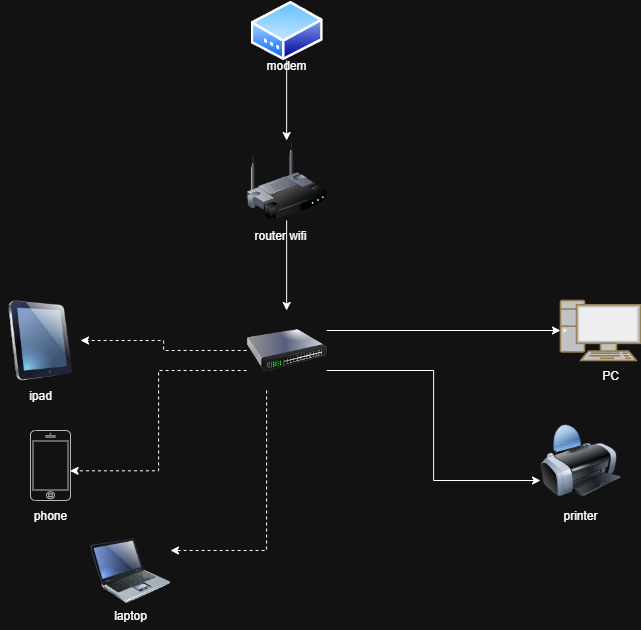

The diagram above was exported from draw.io. Its source (the exported page's mxGraphModel, read from the mxfile embedded in the PNG):
<mxGraphModel dx="969" dy="1781" grid="1" gridSize="10" guides="1" tooltips="1" connect="1" arrows="1" fold="1" page="1" pageScale="1" pageWidth="827" pageHeight="1169" math="0" shadow="0">
  <root>
    <mxCell id="0" />
    <mxCell id="1" parent="0" />
    <mxCell id="pyduioBin_1_OwhMxsnf-11" style="edgeStyle=orthogonalEdgeStyle;rounded=0;orthogonalLoop=1;jettySize=auto;html=1;exitX=0.5;exitY=1;exitDx=0;exitDy=0;" edge="1" parent="1" source="pyduioBin_1_OwhMxsnf-1" target="pyduioBin_1_OwhMxsnf-10">
      <mxGeometry relative="1" as="geometry" />
    </mxCell>
    <mxCell id="pyduioBin_1_OwhMxsnf-1" value="" style="image;html=1;image=img/lib/clip_art/networking/Wireless_Router_128x128.png" vertex="1" parent="1">
      <mxGeometry x="316.14" y="50" width="80" height="80" as="geometry" />
    </mxCell>
    <mxCell id="pyduioBin_1_OwhMxsnf-2" value="router wifi" style="text;strokeColor=none;align=center;fillColor=none;html=1;verticalAlign=middle;whiteSpace=wrap;rounded=0;" vertex="1" parent="1">
      <mxGeometry x="320" y="130" width="60" height="30" as="geometry" />
    </mxCell>
    <mxCell id="pyduioBin_1_OwhMxsnf-5" value="" style="image;html=1;image=img/lib/clip_art/computers/iPad_128x128.png" vertex="1" parent="1">
      <mxGeometry x="70" y="210" width="80" height="80" as="geometry" />
    </mxCell>
    <mxCell id="pyduioBin_1_OwhMxsnf-9" style="edgeStyle=orthogonalEdgeStyle;rounded=0;orthogonalLoop=1;jettySize=auto;html=1;exitX=0.5;exitY=1;exitDx=0;exitDy=0;" edge="1" parent="1" source="pyduioBin_1_OwhMxsnf-6" target="pyduioBin_1_OwhMxsnf-1">
      <mxGeometry relative="1" as="geometry" />
    </mxCell>
    <mxCell id="pyduioBin_1_OwhMxsnf-6" value="" style="image;aspect=fixed;perimeter=ellipsePerimeter;html=1;align=center;shadow=0;dashed=0;spacingTop=3;image=img/lib/active_directory/modem.svg;" vertex="1" parent="1">
      <mxGeometry x="320" y="-90" width="72.28" height="60" as="geometry" />
    </mxCell>
    <mxCell id="pyduioBin_1_OwhMxsnf-7" value="modem" style="text;strokeColor=none;align=center;fillColor=none;html=1;verticalAlign=middle;whiteSpace=wrap;rounded=0;" vertex="1" parent="1">
      <mxGeometry x="326.14" y="-40" width="60" height="30" as="geometry" />
    </mxCell>
    <mxCell id="pyduioBin_1_OwhMxsnf-16" style="edgeStyle=orthogonalEdgeStyle;rounded=0;orthogonalLoop=1;jettySize=auto;html=1;exitX=0;exitY=0.5;exitDx=0;exitDy=0;dashed=1;" edge="1" parent="1" source="pyduioBin_1_OwhMxsnf-10" target="pyduioBin_1_OwhMxsnf-5">
      <mxGeometry relative="1" as="geometry" />
    </mxCell>
    <mxCell id="pyduioBin_1_OwhMxsnf-18" style="edgeStyle=orthogonalEdgeStyle;rounded=0;orthogonalLoop=1;jettySize=auto;html=1;exitX=0.25;exitY=1;exitDx=0;exitDy=0;entryX=1;entryY=0.25;entryDx=0;entryDy=0;dashed=1;" edge="1" parent="1" source="pyduioBin_1_OwhMxsnf-10" target="pyduioBin_1_OwhMxsnf-12">
      <mxGeometry relative="1" as="geometry" />
    </mxCell>
    <mxCell id="pyduioBin_1_OwhMxsnf-19" style="edgeStyle=orthogonalEdgeStyle;rounded=0;orthogonalLoop=1;jettySize=auto;html=1;exitX=1;exitY=0.75;exitDx=0;exitDy=0;entryX=0;entryY=0.75;entryDx=0;entryDy=0;" edge="1" parent="1" source="pyduioBin_1_OwhMxsnf-10" target="pyduioBin_1_OwhMxsnf-15">
      <mxGeometry relative="1" as="geometry" />
    </mxCell>
    <mxCell id="pyduioBin_1_OwhMxsnf-20" style="edgeStyle=orthogonalEdgeStyle;rounded=0;orthogonalLoop=1;jettySize=auto;html=1;exitX=1;exitY=0.25;exitDx=0;exitDy=0;" edge="1" parent="1" source="pyduioBin_1_OwhMxsnf-10" target="pyduioBin_1_OwhMxsnf-14">
      <mxGeometry relative="1" as="geometry" />
    </mxCell>
    <mxCell id="pyduioBin_1_OwhMxsnf-10" value="" style="image;html=1;image=img/lib/clip_art/networking/Switch_128x128.png" vertex="1" parent="1">
      <mxGeometry x="316.14" y="220" width="80" height="80" as="geometry" />
    </mxCell>
    <mxCell id="pyduioBin_1_OwhMxsnf-12" value="" style="image;html=1;image=img/lib/clip_art/computers/Laptop_128x128.png" vertex="1" parent="1">
      <mxGeometry x="160" y="440" width="80" height="80" as="geometry" />
    </mxCell>
    <mxCell id="pyduioBin_1_OwhMxsnf-13" value="" style="html=1;verticalLabelPosition=bottom;labelBackgroundColor=#ffffff;verticalAlign=top;shadow=0;dashed=0;strokeWidth=1;shape=mxgraph.ios7.misc.iphone;strokeColor=#c0c0c0;" vertex="1" parent="1">
      <mxGeometry x="100" y="340" width="40" height="70" as="geometry" />
    </mxCell>
    <mxCell id="pyduioBin_1_OwhMxsnf-14" value="" style="fontColor=#0066CC;verticalAlign=top;verticalLabelPosition=bottom;labelPosition=center;align=center;html=1;outlineConnect=0;fillColor=#CCCCCC;strokeColor=#6881B3;gradientColor=none;gradientDirection=north;strokeWidth=2;shape=mxgraph.networks.pc;" vertex="1" parent="1">
      <mxGeometry x="630" y="210" width="80" height="60" as="geometry" />
    </mxCell>
    <mxCell id="pyduioBin_1_OwhMxsnf-15" value="" style="image;html=1;image=img/lib/clip_art/computers/Printer_128x128.png" vertex="1" parent="1">
      <mxGeometry x="610" y="330" width="80" height="80" as="geometry" />
    </mxCell>
    <mxCell id="pyduioBin_1_OwhMxsnf-17" style="edgeStyle=orthogonalEdgeStyle;rounded=0;orthogonalLoop=1;jettySize=auto;html=1;exitX=0;exitY=0.75;exitDx=0;exitDy=0;entryX=0.989;entryY=0.576;entryDx=0;entryDy=0;entryPerimeter=0;dashed=1;" edge="1" parent="1" source="pyduioBin_1_OwhMxsnf-10" target="pyduioBin_1_OwhMxsnf-13">
      <mxGeometry relative="1" as="geometry" />
    </mxCell>
    <mxCell id="pyduioBin_1_OwhMxsnf-21" value="ipad" style="text;strokeColor=none;align=center;fillColor=none;html=1;verticalAlign=middle;whiteSpace=wrap;rounded=0;" vertex="1" parent="1">
      <mxGeometry x="80" y="290" width="60" height="30" as="geometry" />
    </mxCell>
    <mxCell id="pyduioBin_1_OwhMxsnf-22" value="phone" style="text;strokeColor=none;align=center;fillColor=none;html=1;verticalAlign=middle;whiteSpace=wrap;rounded=0;" vertex="1" parent="1">
      <mxGeometry x="90" y="410" width="60" height="30" as="geometry" />
    </mxCell>
    <mxCell id="pyduioBin_1_OwhMxsnf-23" value="laptop" style="text;strokeColor=none;align=center;fillColor=none;html=1;verticalAlign=middle;whiteSpace=wrap;rounded=0;" vertex="1" parent="1">
      <mxGeometry x="170" y="510" width="60" height="30" as="geometry" />
    </mxCell>
    <mxCell id="pyduioBin_1_OwhMxsnf-25" value="printer" style="text;strokeColor=none;align=center;fillColor=none;html=1;verticalAlign=middle;whiteSpace=wrap;rounded=0;" vertex="1" parent="1">
      <mxGeometry x="620" y="410" width="60" height="30" as="geometry" />
    </mxCell>
    <mxCell id="pyduioBin_1_OwhMxsnf-26" value="PC" style="text;strokeColor=none;align=center;fillColor=none;html=1;verticalAlign=middle;whiteSpace=wrap;rounded=0;" vertex="1" parent="1">
      <mxGeometry x="650" y="270" width="60" height="30" as="geometry" />
    </mxCell>
  </root>
</mxGraphModel>